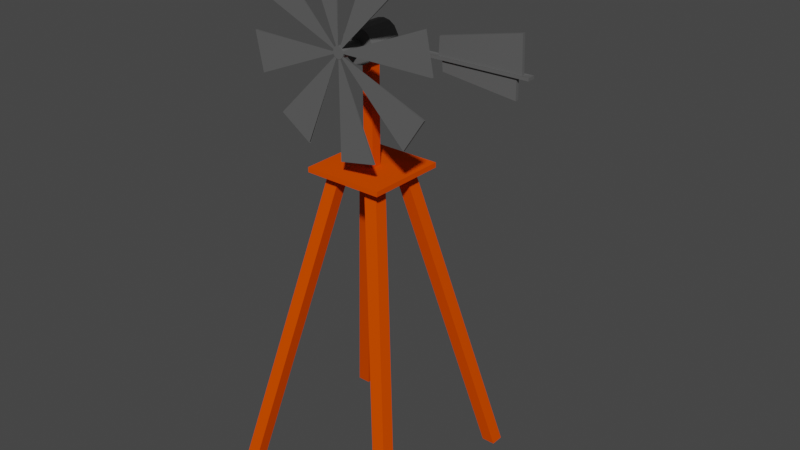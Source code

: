 # Source: windmill.blend  (saved by Blender 3.5.10; exported with 4.5.12 LTS)
import bpy
from mathutils import Matrix  # noqa: F401  (used for matrix-valued properties, if any)

bpy.ops.wm.read_factory_settings(use_empty=True)
scene = bpy.context.scene
scene.name = 'Scene'

# ---- collections
col_collection = bpy.data.collections.new('Collection'); scene.collection.children.link(col_collection)

# ---- materials (node trees are filled in below, after node groups)
mat_material = bpy.data.materials.new('Material')
mat_material.alpha_threshold = 0.0
mat_material.use_transparent_shadow = False
mat_material.roughness = 0.5
mat_material.line_color = (0.0, 0.0, 0.0, 1.0)
mat_metal = bpy.data.materials.new('Metal')
mat_metal.use_transparent_shadow = False

# ---- material node trees
mat_material.use_nodes = True; mat_material.node_tree.nodes.clear()
_N = mat_material.node_tree.nodes; _L = mat_material.node_tree.links
n0 = _N.new('ShaderNodeOutputMaterial'); n0.name = 'Material Output'; n0.location = (300, 300)
n1 = _N.new('ShaderNodeBsdfPrincipled'); n1.name = 'Principled BSDF'; n1.location = (10, 300)
n1.distribution = 'GGX'
n1.subsurface_method = 'RANDOM_WALK_SKIN'
n1.inputs[0].default_value = (0.8, 0.07134, 0.0, 1.0)
n1.inputs[3].default_value = 1.45
n1.inputs[13].default_value = 0.0
n1.inputs[27].default_value = (0.0, 0.0, 0.0, 1.0)
n1.inputs[28].default_value = 1.0
_L.new(n1.outputs[0], n0.inputs[0])
n0.is_active_output = True
mat_metal.use_nodes = True; mat_metal.node_tree.nodes.clear()
_N = mat_metal.node_tree.nodes; _L = mat_metal.node_tree.links
n0 = _N.new('ShaderNodeBsdfPrincipled'); n0.name = 'Principled BSDF'; n0.location = (10, 300)
n0.distribution = 'GGX'
n0.subsurface_method = 'RANDOM_WALK_SKIN'
n0.inputs[0].default_value = (0.1329, 0.1329, 0.1329, 1.0)
n0.inputs[1].default_value = 0.1811
n0.inputs[3].default_value = 1.45
n0.inputs[27].default_value = (0.0, 0.0, 0.0, 1.0)
n0.inputs[28].default_value = 1.0
n1 = _N.new('ShaderNodeOutputMaterial'); n1.name = 'Material Output'; n1.location = (300, 300)
_L.new(n0.outputs[0], n1.inputs[0])
n1.is_active_output = True

# ---- world
world_world = bpy.data.worlds.new('World'); scene.world = world_world
world_world.use_nodes = True; world_world.node_tree.nodes.clear()
_N = world_world.node_tree.nodes; _L = world_world.node_tree.links
n0 = _N.new('ShaderNodeOutputWorld'); n0.name = 'World Output'; n0.location = (300, 300)
n1 = _N.new('ShaderNodeBackground'); n1.name = 'Background'; n1.location = (10, 300)
n1.inputs[0].default_value = (0.05088, 0.05088, 0.05088, 1.0)
_L.new(n1.outputs[0], n0.inputs[0])
n0.is_active_output = True
world_world.color = (0.05088, 0.05088, 0.05088)
world_world.use_sun_shadow = False
world_world.sun_shadow_jitter_overblur = 0.0

# ---- meshes
me_cube_004 = bpy.data.meshes.new('Cube.004')
me_cube_004.from_pydata([(-1.0, -1.0, -1.0), (-0.1275, -0.1275, 1.0), (-1.0, 1.0, -1.0), (-0.1275, 0.1275, 1.0), (1.0, -1.0, -1.0), (0.1275, -0.1275, 1.0), (1.0, 1.0, -1.0), (0.1275, 0.1275, 1.0), (0.6608, 0.6616, -1.0), (2.261, 2.261, -124.4), (0.6608, 0.3344, -1.0), (2.261, 1.934, -124.4), (0.3336, 0.6616, -1.0), (1.934, 2.261, -124.4), (0.3336, 0.3344, -1.0), (1.934, 1.934, -124.4), (0.6726, -0.3403, -1.0), (2.261, -1.934, -124.4), (0.6726, -0.6675, -1.0), (2.261, -2.261, -124.4), (0.3454, -0.3403, -1.0), (1.934, -1.934, -124.4), (0.3454, -0.6675, -1.0), (1.934, -2.261, -124.4), (-0.353, 0.6616, -1.0), (-1.934, 2.261, -124.4), (-0.353, 0.3344, -1.0), (-1.934, 1.934, -124.4), (-0.6802, 0.6616, -1.0), (-2.261, 2.261, -124.4), (-0.6802, 0.3344, -1.0), (-2.261, 1.934, -124.4), (-0.353, -0.3521, -1.0), (-1.934, -1.934, -124.4), (-0.353, -0.6793, -1.0), (-1.934, -2.261, -124.4), (-0.6802, -0.3521, -1.0), (-2.261, -1.934, -124.4), (-0.6802, -0.6793, -1.0), (-2.261, -2.261, -124.4), (-1.0, -1.0, 1.0), (-1.0, 1.0, 1.0), (1.0, 1.0, 1.0), (1.0, -1.0, 1.0), (-0.1275, -0.1275, 50.08), (-0.1275, 0.1275, 50.08), (0.1275, 0.1275, 50.08), (0.1275, -0.1275, 50.08), (0.0, 0.4195, 53.79), (0.0, -0.4195, 49.29), (0.1605, 0.4195, 53.27), (0.05429, -0.4195, 49.11), (0.2966, 0.4195, 51.8), (0.1003, -0.4195, 48.62), (1.831, 0.03676, 48.21), (0.1311, -0.4195, 47.87), (1.927, 0.04142, 46.93), (0.1419, -0.4195, 46.99), (0.3875, 0.4195, 44.39), (0.1311, -0.4195, 46.11), (0.2966, 0.4195, 42.18), (0.1003, -0.4195, 45.36), (0.1605, 0.4195, 40.7), (0.05429, -0.4195, 44.86), (0.0, 0.4195, 40.19), (0.0, -0.4195, 44.69), (-0.1605, 0.4195, 40.7), (-0.05429, -0.4195, 44.86), (-0.2966, 0.4195, 42.18), (-0.1003, -0.4195, 45.36), (-0.3875, 0.4195, 44.39), (-0.1311, -0.4195, 46.11), (-0.4195, 0.4195, 46.99), (-0.1419, -0.4195, 46.99), (-0.3875, 0.4195, 49.59), (-0.1311, -0.4195, 47.87), (-0.2966, 0.4195, 51.8), (-0.1003, -0.4195, 48.62), (-0.1605, 0.4195, 53.27), (-0.05429, -0.4195, 49.11), (0.1605, -0.4195, 53.27), (0.0, -0.4195, 53.79), (0.2966, -0.4195, 51.8), (1.831, -0.03676, 48.21), (1.927, -0.04142, 46.93), (0.3875, -0.4195, 44.39), (0.2966, -0.4195, 42.18), (0.1605, -0.4195, 40.7), (0.0, -0.4195, 40.19), (-0.1605, -0.4195, 40.7), (-0.2966, -0.4195, 42.18), (-0.3875, -0.4195, 44.39), (-0.4195, -0.4195, 46.99), (-0.3875, -0.4195, 49.59), (-0.2966, -0.4195, 51.8), (-0.1605, -0.4195, 53.27), (0.05429, -0.897, 49.11), (0.0, -0.897, 49.29), (0.1003, -0.897, 48.62), (0.1311, -0.897, 47.87), (0.1419, -0.897, 46.99), (0.1311, -0.897, 46.11), (0.1003, -0.897, 45.36), (0.05429, -0.897, 44.86), (0.0, -0.897, 44.69), (-0.05429, -0.897, 44.86), (-0.1003, -0.897, 45.36), (-0.1311, -0.897, 46.11), (-0.1419, -0.897, 46.99), (-0.1311, -0.897, 47.87), (-0.1003, -0.897, 48.62), (-0.05429, -0.897, 49.11), (0.04702, -0.9976, 48.96), (-0.004751, -0.9988, 48.31), (0.09081, -0.9976, 48.49), (0.1219, -0.9975, 47.79), (0.1323, -0.9975, 46.94), (0.1036, -0.998, 46.21), (0.07817, -0.998, 45.6), (0.04182, -0.9979, 45.12), (-0.004656, -0.9979, 44.97), (-0.0412, -0.9986, 45.51), (-0.07212, -0.9986, 45.85), (-0.08791, -0.9987, 46.38), (-0.09477, -0.9987, 46.94), (-0.07708, -0.999, 47.43), (-0.06011, -0.999, 47.84), (-0.03705, -0.9988, 48.2), (0.9284, -0.9514, 83.33), (1.61e-08, -0.9514, 86.33), (1.715, -0.9514, 74.81), (2.241, -0.9514, 62.04), (2.426, -0.9514, 46.99), (2.241, -0.9514, 31.93), (1.715, -0.9514, 19.17), (0.9284, -0.9514, 10.65), (1.61e-08, -0.9514, 7.651), (-0.9284, -0.9514, 10.65), (-1.715, -0.9514, 19.17), (-2.241, -0.9514, 31.93), (-2.426, -0.9514, 46.99), (-2.241, -0.9514, 62.04), (-1.715, -0.9514, 74.81), (-0.9284, -0.9514, 83.33), (0.9284, -0.9982, 83.33), (1.61e-08, -0.9982, 86.33), (1.715, -0.9982, 74.81), (2.241, -0.9982, 62.04), (2.426, -0.9982, 46.99), (2.241, -0.9982, 31.93), (1.715, -0.9982, 19.17), (0.9284, -0.9982, 10.65), (1.61e-08, -0.9982, 7.651), (-0.9284, -0.9982, 10.65), (-1.715, -0.9982, 19.17), (-2.241, -0.9982, 31.93), (-2.426, -0.9982, 46.99), (-2.241, -0.9982, 62.04), (-1.715, -0.9982, 74.81), (-0.9284, -0.9982, 83.33), (0.04702, -1.001, 48.96), (-0.004751, -1.001, 48.31), (0.09081, -1.001, 48.49), (0.1219, -1.001, 47.79), (0.1323, -1.001, 46.94), (0.1036, -1.001, 46.21), (0.07817, -1.001, 45.6), (0.04182, -1.001, 45.12), (-0.004656, -1.001, 44.97), (-0.0412, -1.001, 45.51), (-0.07212, -1.001, 45.85), (-0.08791, -1.001, 46.38), (-0.09477, -1.001, 46.94), (-0.07708, -1.001, 47.43), (-0.06011, -1.001, 47.84), (-0.03705, -1.001, 48.2), (0.4017, -0.4195, 48.78), (0.4017, 0.4195, 48.78), (0.4053, 0.4195, 46.13), (0.4053, -0.4195, 46.13), (3.835, -0.03676, 48.72), (3.835, 0.03676, 48.72), (3.714, 0.04142, 47.82), (3.714, -0.04142, 47.82), (0.05429, -1.006, 49.11), (4.425e-09, -1.006, 49.29), (0.1003, -1.006, 48.62), (0.1311, -1.006, 47.87), (0.1419, -1.006, 46.99), (0.1311, -1.006, 46.11), (0.1003, -1.006, 45.36), (0.05429, -1.006, 44.86), (4.425e-09, -1.006, 44.69), (-0.05429, -1.006, 44.86), (-0.1003, -1.006, 45.36), (-0.1311, -1.006, 46.11), (-0.1419, -1.006, 46.99), (-0.1311, -1.006, 47.87), (-0.1003, -1.006, 48.62), (-0.05429, -1.006, 49.11), (0.4028, -0.09437, 48.0), (0.4028, 0.09437, 48.0), (4.02, -0.09437, 48.92), (4.02, 0.09437, 48.92), (1.849, -0.03676, 55.05), (1.849, 0.03676, 55.05), (3.805, -0.03676, 62.13), (3.805, 0.03676, 62.13), (0.4042, -0.09437, 46.92), (0.4042, 0.09437, 46.92), (4.021, -0.09437, 47.83), (4.021, 0.09437, 47.83), (1.943, -0.04142, 43.24), (1.943, 0.04142, 43.24), (3.72, -0.04142, 40.01), (3.72, 0.04142, 40.01)], [], [(0, 40, 41, 2), (2, 41, 42, 6), (6, 42, 43, 4), (4, 43, 40, 0), (2, 6, 4, 0), (1, 5, 47, 44), (8, 12, 14, 10), (11, 10, 14, 15), (15, 14, 12, 13), (13, 9, 11, 15), (9, 8, 10, 11), (13, 12, 8, 9), (16, 20, 22, 18), (19, 18, 22, 23), (23, 22, 20, 21), (21, 17, 19, 23), (17, 16, 18, 19), (21, 20, 16, 17), (24, 28, 30, 26), (27, 26, 30, 31), (31, 30, 28, 29), (29, 25, 27, 31), (25, 24, 26, 27), (29, 28, 24, 25), (32, 36, 38, 34), (35, 34, 38, 39), (39, 38, 36, 37), (37, 33, 35, 39), (33, 32, 34, 35), (37, 36, 32, 33), (1, 3, 41, 40), (3, 7, 42, 41), (7, 5, 43, 42), (5, 1, 40, 43), (46, 45, 44, 47), (7, 3, 45, 46), (5, 7, 46, 47), (3, 1, 44, 45), (48, 81, 80, 50), (50, 80, 82, 52), (52, 82, 176, 177), (200, 208, 210, 202), (178, 179, 85, 58), (58, 85, 86, 60), (60, 86, 87, 62), (62, 87, 88, 64), (64, 88, 89, 66), (66, 89, 90, 68), (68, 90, 91, 70), (70, 91, 92, 72), (72, 92, 93, 74), (74, 93, 94, 76), (77, 75, 109, 110), (76, 94, 95, 78), (78, 95, 81, 48), (48, 50, 52, 177, 178, 58, 60, 62, 64, 66, 68, 70, 72, 74, 76, 78), (49, 51, 80, 81), (51, 53, 82, 80), (53, 55, 176, 82), (55, 57, 179, 176), (57, 59, 85, 179), (59, 61, 86, 85), (61, 63, 87, 86), (63, 65, 88, 87), (65, 67, 89, 88), (67, 69, 90, 89), (69, 71, 91, 90), (71, 73, 92, 91), (73, 75, 93, 92), (75, 77, 94, 93), (77, 79, 95, 94), (79, 49, 81, 95), (63, 61, 102, 103), (79, 77, 110, 111), (65, 63, 103, 104), (51, 49, 97, 96), (49, 79, 111, 97), (67, 65, 104, 105), (53, 51, 96, 98), (69, 67, 105, 106), (55, 53, 98, 99), (71, 69, 106, 107), (57, 55, 99, 100), (73, 71, 107, 108), (59, 57, 100, 101), (75, 73, 108, 109), (61, 59, 101, 102), (112, 128, 130, 114), (115, 131, 132, 116), (117, 133, 134, 118), (119, 135, 136, 120), (121, 137, 138, 122), (123, 139, 140, 124), (125, 141, 142, 126), (127, 143, 129, 113), (110, 109, 197, 198), (160, 162, 146, 144), (163, 164, 148, 147), (165, 166, 150, 149), (167, 168, 152, 151), (169, 170, 154, 153), (171, 172, 156, 155), (173, 174, 158, 157), (175, 161, 145, 159), (138, 137, 153, 154), (119, 120, 168, 167), (140, 139, 155, 156), (121, 122, 170, 169), (142, 141, 157, 158), (123, 124, 172, 171), (130, 128, 144, 146), (129, 143, 159, 145), (125, 126, 174, 173), (132, 131, 147, 148), (112, 114, 162, 160), (127, 113, 161, 175), (134, 133, 149, 150), (115, 116, 164, 163), (136, 135, 151, 152), (117, 118, 166, 165), (200, 201, 177, 176), (201, 209, 178, 177), (208, 200, 176, 179), (209, 208, 179, 178), (203, 202, 210, 211), (83, 180, 206, 204), (183, 84, 212, 214), (209, 201, 203, 211), (184, 185, 199, 198, 197, 196, 195, 194, 193, 192, 191, 190, 189, 188, 187, 186), (103, 102, 190, 191), (111, 110, 198, 199), (104, 103, 191, 192), (96, 97, 185, 184), (97, 111, 199, 185), (105, 104, 192, 193), (98, 96, 184, 186), (106, 105, 193, 194), (99, 98, 186, 187), (107, 106, 194, 195), (100, 99, 187, 188), (108, 107, 195, 196), (101, 100, 188, 189), (109, 108, 196, 197), (102, 101, 189, 190), (83, 54, 201, 200), (181, 180, 202, 203), (180, 83, 200, 202), (54, 181, 203, 201), (205, 204, 206, 207), (54, 83, 204, 205), (181, 54, 205, 207), (180, 181, 207, 206), (56, 84, 208, 209), (183, 182, 211, 210), (84, 183, 210, 208), (182, 56, 209, 211), (212, 213, 215, 214), (84, 56, 213, 212), (56, 182, 215, 213), (182, 183, 214, 215)])
me_cube_004.polygons.foreach_set('material_index', [0, 0, 0, 0, 0, 0, 0, 0, 0, 0, 0, 0, 0, 0, 0, 0, 0, 0, 0, 0, 0, 0, 0, 0, 0, 0, 0, 0, 0, 0, 0, 0, 0, 0, 0, 0, 0, 0, 1, 1, 1, 1, 1, 1, 1, 1, 1, 1, 1, 1, 1, 1, 1, 1, 1, 1, 1, 1, 1, 1, 1, 1, 1, 1, 1, 1, 1, 1, 1, 1, 1, 1, 1, 1, 1, 1, 1, 1, 1, 1, 1, 1, 1, 1, 1, 1, 1, 1, 1, 1, 1, 1, 1, 1, 1, 1, 1, 1, 1, 1, 1, 1, 1, 1, 1, 1, 1, 1, 1, 1, 1, 1, 1, 1, 1, 1, 1, 1, 1, 1, 1, 1, 1, 1, 1, 1, 1, 1, 1, 1, 1, 1, 1, 1, 1, 1, 1, 1, 1, 1, 1, 1, 1, 1, 1, 1, 1, 1, 1, 1, 1, 1, 1, 1, 1, 1, 1, 1, 1, 1])
_uv = me_cube_004.uv_layers.new(name='UVMap')
_uv.uv.foreach_set('vector', [0.375, 0.0, 0.625, 0.0, 0.625, 0.25, 0.375, 0.25, 0.375, 0.25, 0.625, 0.25, 0.625, 0.5, 0.375, 0.5, 0.375, 0.5, 0.625, 0.5, 0.625, 0.75, 0.375, 0.75, 0.375, 0.75, 0.625, 0.75, 0.625, 1.0, 0.375, 1.0, 0.125, 0.5, 0.375, 0.5, 0.375, 0.75, 0.125, 0.75, 0.7659, 0.6409, 0.7341, 0.6409, 0.7341, 0.6409, 0.7659, 0.6409, 0.625, 0.5, 0.875, 0.5, 0.875, 0.75, 0.625, 0.75, 0.375, 0.75, 0.625, 0.75, 0.625, 1.0, 0.375, 1.0, 0.375, 0.0, 0.625, 0.0, 0.625, 0.25, 0.375, 0.25, 0.125, 0.5, 0.375, 0.5, 0.375, 0.75, 0.125, 0.75, 0.375, 0.5, 0.625, 0.5, 0.625, 0.75, 0.375, 0.75, 0.375, 0.25, 0.625, 0.25, 0.625, 0.5, 0.375, 0.5, 0.625, 0.5, 0.875, 0.5, 0.875, 0.75, 0.625, 0.75, 0.375, 0.75, 0.625, 0.75, 0.625, 1.0, 0.375, 1.0, 0.375, 0.0, 0.625, 0.0, 0.625, 0.25, 0.375, 0.25, 0.125, 0.5, 0.375, 0.5, 0.375, 0.75, 0.125, 0.75, 0.375, 0.5, 0.625, 0.5, 0.625, 0.75, 0.375, 0.75, 0.375, 0.25, 0.625, 0.25, 0.625, 0.5, 0.375, 0.5, 0.625, 0.5, 0.875, 0.5, 0.875, 0.75, 0.625, 0.75, 0.375, 0.75, 0.625, 0.75, 0.625, 1.0, 0.375, 1.0, 0.375, 0.0, 0.625, 0.0, 0.625, 0.25, 0.375, 0.25, 0.125, 0.5, 0.375, 0.5, 0.375, 0.75, 0.125, 0.75, 0.375, 0.5, 0.625, 0.5, 0.625, 0.75, 0.375, 0.75, 0.375, 0.25, 0.625, 0.25, 0.625, 0.5, 0.375, 0.5, 0.625, 0.5, 0.875, 0.5, 0.875, 0.75, 0.625, 0.75, 0.375, 0.75, 0.625, 0.75, 0.625, 1.0, 0.375, 1.0, 0.375, 0.0, 0.625, 0.0, 0.625, 0.25, 0.375, 0.25, 0.125, 0.5, 0.375, 0.5, 0.375, 0.75, 0.125, 0.75, 0.375, 0.5, 0.625, 0.5, 0.625, 0.75, 0.375, 0.75, 0.375, 0.25, 0.625, 0.25, 0.625, 0.5, 0.375, 0.5, 0.7659, 0.6409, 0.7659, 0.6091, 0.875, 0.5, 0.875, 0.75, 0.7659, 0.6091, 0.7341, 0.6091, 0.625, 0.5, 0.875, 0.5, 0.7341, 0.6091, 0.7341, 0.6409, 0.625, 0.75, 0.625, 0.5, 0.7341, 0.6409, 0.7659, 0.6409, 0.875, 0.75, 0.625, 0.75, 0.7341, 0.6091, 0.7659, 0.6091, 0.7659, 0.6409, 0.7341, 0.6409, 0.7341, 0.6091, 0.7659, 0.6091, 0.7659, 0.6091, 0.7341, 0.6091, 0.7341, 0.6409, 0.7341, 0.6091, 0.7341, 0.6091, 0.7341, 0.6409, 0.7659, 0.6091, 0.7659, 0.6409, 0.7659, 0.6409, 0.7659, 0.6091, 1.0, 0.5, 1.0, 1.0, 0.9375, 1.0, 0.9375, 0.5, 0.9375, 0.5, 0.9375, 1.0, 0.875, 1.0, 0.875, 0.5, 0.875, 0.5, 0.875, 1.0, 0.8125, 1.0, 0.8125, 0.5, 0.794, 0.9712, 0.7685, 0.9712, 0.7685, 0.9712, 0.794, 0.9712, 0.75, 0.5, 0.75, 1.0, 0.6875, 1.0, 0.6875, 0.5, 0.6875, 0.5, 0.6875, 1.0, 0.625, 1.0, 0.625, 0.5, 0.625, 0.5, 0.625, 1.0, 0.5625, 1.0, 0.5625, 0.5, 0.5625, 0.5, 0.5625, 1.0, 0.5, 1.0, 0.5, 0.5, 0.5, 0.5, 0.5, 1.0, 0.4375, 1.0, 0.4375, 0.5, 0.4375, 0.5, 0.4375, 1.0, 0.375, 1.0, 0.375, 0.5, 0.375, 0.5, 0.375, 1.0, 0.3125, 1.0, 0.3125, 0.5, 0.3125, 0.5, 0.3125, 1.0, 0.25, 1.0, 0.25, 0.5, 0.25, 0.5, 0.25, 1.0, 0.1875, 1.0, 0.1875, 0.5, 0.1875, 0.5, 0.1875, 1.0, 0.125, 1.0, 0.125, 0.5, 0.1926, 0.3074, 0.175, 0.2811, 0.175, 0.2811, 0.1926, 0.3074, 0.125, 0.5, 0.125, 1.0, 0.0625, 1.0, 0.0625, 0.5, 0.0625, 0.5, 0.0625, 1.0, 0.0, 1.0, 0.0, 0.5, 0.75, 0.49, 0.8418, 0.4717, 0.9197, 0.4197, 0.9717, 0.3418, 0.99, 0.25, 0.9717, 0.1582, 0.9197, 0.08029, 0.8418, 0.02827, 0.75, 0.01, 0.6582, 0.02827, 0.5803, 0.08029, 0.5283, 0.1582, 0.51, 0.25, 0.5283, 0.3418, 0.5803, 0.4197, 0.6582, 0.4717, 0.25, 0.3312, 0.2811, 0.325, 0.3418, 0.4717, 0.25, 0.49, 0.2811, 0.325, 0.3074, 0.3074, 0.4197, 0.4197, 0.3418, 0.4717, 0.3074, 0.3074, 0.325, 0.2811, 0.4717, 0.3418, 0.4197, 0.4197, 0.325, 0.2811, 0.3312, 0.25, 0.49, 0.25, 0.4717, 0.3418, 0.3312, 0.25, 0.325, 0.2189, 0.4717, 0.1582, 0.49, 0.25, 0.325, 0.2189, 0.3074, 0.1926, 0.4197, 0.08029, 0.4717, 0.1582, 0.3074, 0.1926, 0.2811, 0.175, 0.3418, 0.02827, 0.4197, 0.08029, 0.2811, 0.175, 0.25, 0.1688, 0.25, 0.01, 0.3418, 0.02827, 0.25, 0.1688, 0.2189, 0.175, 0.1582, 0.02827, 0.25, 0.01, 0.2189, 0.175, 0.1926, 0.1926, 0.08029, 0.08029, 0.1582, 0.02827, 0.1926, 0.1926, 0.175, 0.2189, 0.02827, 0.1582, 0.08029, 0.08029, 0.175, 0.2189, 0.1688, 0.25, 0.01, 0.25, 0.02827, 0.1582, 0.1688, 0.25, 0.175, 0.2811, 0.02827, 0.3418, 0.01, 0.25, 0.175, 0.2811, 0.1926, 0.3074, 0.08029, 0.4197, 0.02827, 0.3418, 0.1926, 0.3074, 0.2189, 0.325, 0.1582, 0.4717, 0.08029, 0.4197, 0.2189, 0.325, 0.25, 0.3312, 0.25, 0.49, 0.1582, 0.4717, 0.2811, 0.175, 0.3074, 0.1926, 0.3074, 0.1926, 0.2811, 0.175, 0.2189, 0.325, 0.1926, 0.3074, 0.1926, 0.3074, 0.2189, 0.325, 0.25, 0.1688, 0.2811, 0.175, 0.2811, 0.175, 0.25, 0.1688, 0.2811, 0.325, 0.25, 0.3312, 0.25, 0.3312, 0.2811, 0.325, 0.25, 0.3312, 0.2189, 0.325, 0.2189, 0.325, 0.25, 0.3312, 0.2189, 0.175, 0.25, 0.1688, 0.25, 0.1688, 0.2189, 0.175, 0.3074, 0.3074, 0.2811, 0.325, 0.2811, 0.325, 0.3074, 0.3074, 0.1926, 0.1926, 0.2189, 0.175, 0.2189, 0.175, 0.1926, 0.1926, 0.325, 0.2811, 0.3074, 0.3074, 0.3074, 0.3074, 0.325, 0.2811, 0.175, 0.2189, 0.1926, 0.1926, 0.1926, 0.1926, 0.175, 0.2189, 0.3312, 0.25, 0.325, 0.2811, 0.325, 0.2811, 0.3312, 0.25, 0.1688, 0.25, 0.175, 0.2189, 0.175, 0.2189, 0.1688, 0.25, 0.325, 0.2189, 0.3312, 0.25, 0.3312, 0.25, 0.325, 0.2189, 0.175, 0.2811, 0.1688, 0.25, 0.1688, 0.25, 0.175, 0.2811, 0.3074, 0.1926, 0.325, 0.2189, 0.325, 0.2189, 0.3074, 0.1926, 0.2748, 0.3099, 0.2811, 0.325, 0.3074, 0.3074, 0.2959, 0.2959, 0.3099, 0.2748, 0.325, 0.2811, 0.3312, 0.25, 0.3148, 0.25, 0.3099, 0.2252, 0.325, 0.2189, 0.3074, 0.1926, 0.2959, 0.2041, 0.2748, 0.1901, 0.2811, 0.175, 0.25, 0.1688, 0.25, 0.1852, 0.2252, 0.1901, 0.2189, 0.175, 0.1926, 0.1926, 0.2041, 0.2041, 0.1901, 0.2252, 0.175, 0.2189, 0.1688, 0.25, 0.1852, 0.25, 0.1901, 0.2748, 0.175, 0.2811, 0.1926, 0.3074, 0.2041, 0.2959, 0.2252, 0.3099, 0.2189, 0.325, 0.25, 0.3312, 0.25, 0.3148, 0.1926, 0.3074, 0.175, 0.2811, 0.175, 0.2811, 0.1926, 0.3074, 0.2748, 0.3099, 0.2959, 0.2959, 0.3074, 0.3074, 0.2811, 0.325, 0.3099, 0.2748, 0.3148, 0.25, 0.3312, 0.25, 0.325, 0.2811, 0.3099, 0.2252, 0.2959, 0.2041, 0.3074, 0.1926, 0.325, 0.2189, 0.2748, 0.1901, 0.25, 0.1852, 0.25, 0.1688, 0.2811, 0.175, 0.2252, 0.1901, 0.2041, 0.2041, 0.1926, 0.1926, 0.2189, 0.175, 0.1901, 0.2252, 0.1852, 0.25, 0.1688, 0.25, 0.175, 0.2189, 0.1901, 0.2748, 0.2041, 0.2959, 0.1926, 0.3074, 0.175, 0.2811, 0.2252, 0.3099, 0.25, 0.3148, 0.25, 0.3312, 0.2189, 0.325, 0.1926, 0.1926, 0.2189, 0.175, 0.2189, 0.175, 0.1926, 0.1926, 0.2748, 0.1901, 0.25, 0.1852, 0.25, 0.1852, 0.2748, 0.1901, 0.1688, 0.25, 0.175, 0.2189, 0.175, 0.2189, 0.1688, 0.25, 0.2252, 0.1901, 0.2041, 0.2041, 0.2041, 0.2041, 0.2252, 0.1901, 0.1926, 0.3074, 0.175, 0.2811, 0.175, 0.2811, 0.1926, 0.3074, 0.1901, 0.2252, 0.1852, 0.25, 0.1852, 0.25, 0.1901, 0.2252, 0.3074, 0.3074, 0.2811, 0.325, 0.2811, 0.325, 0.3074, 0.3074, 0.25, 0.3312, 0.2189, 0.325, 0.2189, 0.325, 0.25, 0.3312, 0.1901, 0.2748, 0.2041, 0.2959, 0.2041, 0.2959, 0.1901, 0.2748, 0.3312, 0.25, 0.325, 0.2811, 0.325, 0.2811, 0.3312, 0.25, 0.2748, 0.3099, 0.2959, 0.2959, 0.2959, 0.2959, 0.2748, 0.3099, 0.2252, 0.3099, 0.25, 0.3148, 0.25, 0.3148, 0.2252, 0.3099, 0.3074, 0.1926, 0.325, 0.2189, 0.325, 0.2189, 0.3074, 0.1926, 0.3099, 0.2748, 0.3148, 0.25, 0.3148, 0.25, 0.3099, 0.2748, 0.25, 0.1688, 0.2811, 0.175, 0.2811, 0.175, 0.25, 0.1688, 0.3099, 0.2252, 0.2959, 0.2041, 0.2959, 0.2041, 0.3099, 0.2252, 0.794, 0.9712, 0.794, 0.5288, 0.8125, 0.5, 0.8125, 1.0, 0.794, 0.5288, 0.7685, 0.5288, 0.75, 0.5, 0.8125, 0.5, 0.7685, 0.9712, 0.794, 0.9712, 0.8125, 1.0, 0.75, 1.0, 0.7685, 0.5288, 0.7685, 0.9712, 0.75, 1.0, 0.75, 0.5, 0.794, 0.5288, 0.794, 0.9712, 0.7685, 0.9712, 0.7685, 0.5288, 0.794, 0.903, 0.794, 0.903, 0.794, 0.903, 0.794, 0.903, 0.7685, 0.8471, 0.7685, 0.8471, 0.7685, 0.8471, 0.7685, 0.8471, 0.7685, 0.5288, 0.794, 0.5288, 0.794, 0.5288, 0.7685, 0.5288, 0.2811, 0.325, 0.25, 0.3312, 0.2189, 0.325, 0.1926, 0.3074, 0.175, 0.2811, 0.1688, 0.25, 0.175, 0.2189, 0.1926, 0.1926, 0.2189, 0.175, 0.25, 0.1688, 0.2811, 0.175, 0.3074, 0.1926, 0.325, 0.2189, 0.3312, 0.25, 0.325, 0.2811, 0.3074, 0.3074, 0.2811, 0.175, 0.3074, 0.1926, 0.3074, 0.1926, 0.2811, 0.175, 0.2189, 0.325, 0.1926, 0.3074, 0.1926, 0.3074, 0.2189, 0.325, 0.25, 0.1688, 0.2811, 0.175, 0.2811, 0.175, 0.25, 0.1688, 0.2811, 0.325, 0.25, 0.3312, 0.25, 0.3312, 0.2811, 0.325, 0.25, 0.3312, 0.2189, 0.325, 0.2189, 0.325, 0.25, 0.3312, 0.2189, 0.175, 0.25, 0.1688, 0.25, 0.1688, 0.2189, 0.175, 0.3074, 0.3074, 0.2811, 0.325, 0.2811, 0.325, 0.3074, 0.3074, 0.1926, 0.1926, 0.2189, 0.175, 0.2189, 0.175, 0.1926, 0.1926, 0.325, 0.2811, 0.3074, 0.3074, 0.3074, 0.3074, 0.325, 0.2811, 0.175, 0.2189, 0.1926, 0.1926, 0.1926, 0.1926, 0.175, 0.2189, 0.3312, 0.25, 0.325, 0.2811, 0.325, 0.2811, 0.3312, 0.25, 0.1688, 0.25, 0.175, 0.2189, 0.175, 0.2189, 0.1688, 0.25, 0.325, 0.2189, 0.3312, 0.25, 0.3312, 0.25, 0.325, 0.2189, 0.175, 0.2811, 0.1688, 0.25, 0.1688, 0.25, 0.175, 0.2811, 0.3074, 0.1926, 0.325, 0.2189, 0.325, 0.2189, 0.3074, 0.1926, 0.794, 0.903, 0.794, 0.597, 0.794, 0.5288, 0.794, 0.9712, 0.794, 0.597, 0.794, 0.903, 0.794, 0.9712, 0.794, 0.5288, 0.794, 0.903, 0.794, 0.903, 0.794, 0.9712, 0.794, 0.9712, 0.794, 0.597, 0.794, 0.597, 0.794, 0.5288, 0.794, 0.5288, 0.794, 0.597, 0.794, 0.903, 0.794, 0.903, 0.794, 0.597, 0.794, 0.597, 0.794, 0.903, 0.794, 0.903, 0.794, 0.597, 0.794, 0.597, 0.794, 0.597, 0.794, 0.597, 0.794, 0.597, 0.794, 0.903, 0.794, 0.597, 0.794, 0.597, 0.794, 0.903, 0.7685, 0.6529, 0.7685, 0.8471, 0.7685, 0.9712, 0.7685, 0.5288, 0.7685, 0.8471, 0.7685, 0.6529, 0.7685, 0.5288, 0.7685, 0.9712, 0.7685, 0.8471, 0.7685, 0.8471, 0.7685, 0.9712, 0.7685, 0.9712, 0.7685, 0.6529, 0.7685, 0.6529, 0.7685, 0.5288, 0.7685, 0.5288, 0.7685, 0.8471, 0.7685, 0.6529, 0.7685, 0.6529, 0.7685, 0.8471, 0.7685, 0.8471, 0.7685, 0.6529, 0.7685, 0.6529, 0.7685, 0.8471, 0.7685, 0.6529, 0.7685, 0.6529, 0.7685, 0.6529, 0.7685, 0.6529, 0.7685, 0.6529, 0.7685, 0.8471, 0.7685, 0.8471, 0.7685, 0.6529])
me_cube_004.materials.append(mat_material)
me_cube_004.materials.append(mat_metal)
me_cube_004.update()

# ---- objects
ob_windmill = bpy.data.objects.new('Windmill', me_cube_004)

# ---- transforms, parenting, visibility, modifiers, constraints
ob_windmill.location = (0.0, 0.0, 17.29)
ob_windmill.scale = (2.384, 2.384, 0.147)

# ---- collection membership
col_collection.objects.link(ob_windmill)

# ---- scene / render settings (as saved in the file)
scene.frame_start = 1; scene.frame_end = 250; scene.frame_set(1)
scene.render.engine = 'BLENDER_EEVEE_NEXT'
scene.cycles.sampling_pattern = 'TABULATED_SOBOL'
scene.view_settings.view_transform = 'Filmic'
bpy.context.view_layer.update()

# ---- added for rendering (the .blend has no active camera and no usable light): camera, sun
cam_auto = bpy.data.cameras.new('AutoCamera')
cam_auto.lens = 50.0
cam_auto.sensor_width = 36.0
cam_auto.clip_end = 1000.0
ob_auto_camera = bpy.data.objects.new('AutoCamera', cam_auto)
scene.collection.objects.link(ob_auto_camera)
ob_auto_camera.location = (35.4192, -40.2209, 41.3051)
ob_auto_camera.rotation_euler = (1.09748, -7.21219e-08, 0.694738)
scene.camera = ob_auto_camera
light_auto_sun = bpy.data.lights.new('AutoSun', 'SUN')
light_auto_sun.energy = 3.0
light_auto_sun.angle = 0.0523599
ob_auto_sun = bpy.data.objects.new('AutoSun', light_auto_sun)
scene.collection.objects.link(ob_auto_sun)
ob_auto_sun.rotation_euler = (0.872665, 0.174533, 0.523599)
bpy.context.view_layer.update()
